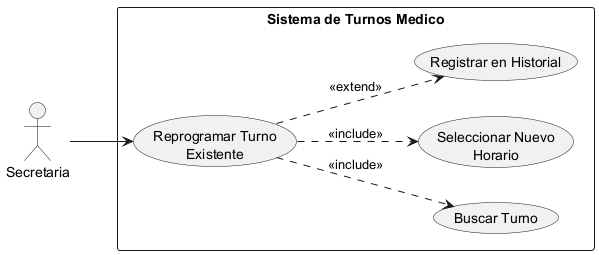

The diagram above was rendered by PlantUML. Its source (embedded in the PNG):
@startuml 02-caso-uso-reprogramar-turno-existente-02

left to right direction

actor "Secretaria" as Secretaria

rectangle "Sistema de Turnos Medico" {
    usecase "Reprogramar Turno\nExistente" as UC1
    usecase "Buscar Turno" as UC2
    usecase "Seleccionar Nuevo\nHorario" as UC3
    usecase "Registrar en Historial" as UC4
}

Secretaria --> UC1

UC1 ..> UC2 : <<include>>
UC1 ..> UC3 : <<include>>
UC1 ..> UC4 : <<extend>>

@enduml